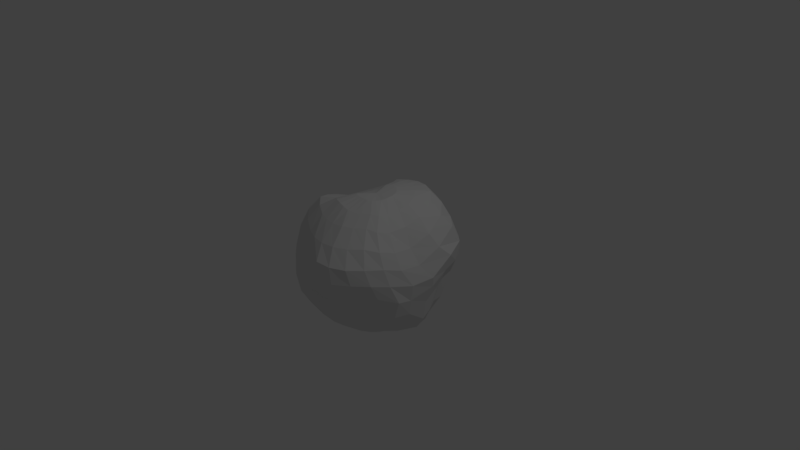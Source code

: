 # Source: Dark_Projectile.blend  (saved by Blender 2.77.0; exported with 4.5.12 LTS)
import bpy
from mathutils import Matrix  # noqa: F401  (used for matrix-valued properties, if any)

bpy.ops.wm.read_factory_settings(use_empty=True)
scene = bpy.context.scene
scene.name = 'Scene'

# ---- collections
col_collection_1 = bpy.data.collections.new('Collection 1'); scene.collection.children.link(col_collection_1)

# ---- world
world_world = bpy.data.worlds.new('World'); scene.world = world_world
world_world.color = (0.05088, 0.05088, 0.05088)
world_world.use_sun_shadow = False
world_world.sun_shadow_jitter_overblur = 0.0
world_world.cycles.sampling_method = 'MANUAL'

# ---- cameras
cam_camera = bpy.data.cameras.new('Camera')
cam_camera.clip_end = 100.0
cam_camera.lens = 35.0
cam_camera.sensor_width = 32.0
cam_camera.sensor_height = 18.0
cam_camera.ortho_scale = 7.314
cam_camera.dof.focus_distance = 0.0
cam_camera.dof.aperture_fstop = 128.0

# ---- lights
light_lamp = bpy.data.lights.new('Lamp', 'POINT')
light_lamp.transmission_factor = 0.0
light_lamp.cutoff_distance = 30.0
light_lamp.energy = 100.0
light_lamp.shadow_buffer_clip_start = 1.001
light_lamp.shadow_soft_size = 0.1
light_lamp.shadow_maximum_resolution = 0.006
light_lamp.use_absolute_resolution = True

# ---- meshes
me_dark_projectile = bpy.data.meshes.new('Dark Projectile')
me_dark_projectile.from_pydata([(-0.1266, 0.008778, 0.831), (-0.3249, 0.02054, 0.7149), (-0.5542, 0.04419, 0.6367), (-0.7417, 0.03815, 0.4792), (-0.9745, -0.04043, 0.33), (-1.065, -0.04572, 0.15), (-0.9844, -0.02084, -0.3081), (-0.8602, -0.009088, -0.4943), (-0.631, 0.04623, -0.6519), (-0.4216, 0.06191, -0.7564), (-0.117, 0.06955, 0.8291), (-0.3057, 0.1349, 0.7222), (-0.5204, 0.2046, 0.6368), (-0.7122, 0.2226, 0.4465), (-0.8659, 0.2326, 0.2806), (-0.9367, 0.2635, 0.1251), (-0.9111, 0.2906, -0.09764), (-0.8458, 0.2917, -0.3228), (-0.7806, 0.2239, -0.5524), (-0.6255, 0.1894, -0.6965), (-0.4171, 0.1632, -0.7857), (-0.1704, 0.1385, -0.823), (-0.09945, 0.1244, 0.8344), (-0.2729, 0.2397, 0.741), (-0.4652, 0.3529, 0.6516), (-0.6349, 0.4157, 0.4756), (-0.7182, 0.5088, 0.3081), (-0.7168, 0.595, 0.1251), (-0.6755, 0.6359, -0.09462), (-0.6659, 0.5666, -0.3732), (-0.662, 0.4289, -0.632), (-0.5802, 0.3267, -0.735), (-0.3727, 0.2653, -0.814), (-0.144, 0.1931, -0.8388), (-0.07452, 0.1699, 0.8458), (-0.2263, 0.3277, 0.7676), (-0.3907, 0.4773, 0.6785), (-0.5336, 0.5795, 0.5192), (-0.6237, 0.6837, 0.3661), (-0.5845, 0.7923, 0.1384), (-0.5243, 0.7972, -0.0945), (-0.5266, 0.74, -0.3383), (-0.5834, 0.5806, -0.6409), (-0.5453, 0.4604, -0.7823), (-0.3267, 0.3666, -0.8448), (-0.1075, 0.2372, -0.8593), (-0.04319, 0.2064, 0.8641), (-0.1637, 0.3924, 0.7941), (-0.3052, 0.5714, 0.7188), (-0.4245, 0.6942, 0.5696), (-0.5001, 0.7881, 0.3575), (-0.4561, 0.8557, 0.1307), (-0.4022, 0.9043, -0.1036), (-0.4357, 0.8243, -0.3445), (-0.4871, 0.6707, -0.626), (-0.4132, 0.5639, -0.8153), (-0.2567, 0.4513, -0.8651), (-0.063, 0.2681, -0.8833), (-0.00798, 0.2419, 0.8942), (-0.1045, 0.4509, 0.8392), (-0.2342, 0.6411, 0.7799), (-0.2935, 0.7972, 0.6005), (-0.3166, 0.9018, 0.3692), (-0.2385, 0.9848, 0.1305), (-0.229, 1.015, -0.1116), (-0.2633, 0.9312, -0.3508), (-0.2617, 0.7941, -0.5866), (-0.224, 0.6527, -0.807), (-0.1405, 0.5022, -0.8845), (-0.01045, 0.2796, -0.9166), (0.04751, 0.2599, 0.9024), (-0.01761, 0.4981, 0.8628), (-0.09061, 0.7133, 0.7953), (-0.1191, 0.8497, 0.6089), (-0.1144, 0.9583, 0.3844), (-0.02525, 1.082, 0.1411), (0.02463, 1.101, -0.1117), (-0.01162, 1.023, -0.3571), (-0.02029, 0.8215, -0.638), (-0.02054, 0.6733, -0.8465), (-0.005896, 0.4819, -0.9644), (0.04751, 0.2682, -0.961), (0.1076, 0.2637, 0.9067), (0.09594, 0.5123, 0.8672), (0.05322, 0.748, 0.8079), (0.06179, 0.8923, 0.6302), (0.09423, 0.9546, 0.3986), (0.178, 1.07, 0.1394), (0.2461, 1.064, -0.1151), (0.2121, 0.9787, -0.3798), (0.1986, 0.8035, -0.6693), (0.1582, 0.6565, -0.875), (0.1491, 0.447, -0.9933), (0.1013, 0.2422, -1.0), (0.1651, 0.2504, 0.9094), (0.2084, 0.4889, 0.8702), (0.2318, 0.7068, 0.8269), (0.2871, 0.841, 0.6566), (0.3415, 0.8943, 0.4198), (0.4086, 0.9477, 0.1513), (0.4422, 0.9691, -0.09205), (0.4213, 0.8802, -0.3587), (0.404, 0.7298, -0.6826), (0.3678, 0.5729, -0.8834), (0.2832, 0.3919, -1.0), (0.148, 0.2037, -1.031), (0.2165, 0.2208, 0.91), (0.3441, 0.4121, 0.8789), (0.427, 0.5974, 0.8377), (0.5265, 0.7014, 0.6863), (0.612, 0.7763, 0.4897), (0.6813, 0.8548, 0.2134), (0.6678, 0.8955, -0.05956), (0.6172, 0.7821, -0.3062), (0.5951, 0.6303, -0.6381), (0.5108, 0.4676, -0.8761), (0.3746, 0.3223, -0.9971), (0.1956, 0.1681, -1.03), (0.2586, 0.1769, 0.9087), (0.4559, 0.2966, 0.8623), (0.6183, 0.3917, 0.7831), (0.7514, 0.4492, 0.6539), (0.8356, 0.5771, 0.5018), (0.8662, 0.6817, 0.2666), (0.8139, 0.6673, -0.02554), (0.7298, 0.5251, -0.2509), (0.6832, 0.4116, -0.5791), (0.6015, 0.3417, -0.853), (0.4386, 0.2343, -0.9813), (0.2291, 0.123, -1.022), (0.2886, 0.122, 0.906), (0.502, 0.145, 0.8246), (0.6841, 0.1558, 0.7122), (0.8299, 0.1758, 0.5325), (0.9234, 0.2533, 0.3625), (0.9749, 0.4106, 0.2073), (0.9071, 0.3866, -0.02899), (0.8282, 0.3093, -0.2732), (0.771, 0.2488, -0.6008), (0.6596, 0.2029, -0.8237), (0.4719, 0.1337, -0.9546), (0.2466, 0.07137, -1.009), (0.3038, 0.05695, 0.9017), (0.4958, -0.01091, 0.7866), (0.667, -0.06793, 0.6517), (0.8003, -0.1082, 0.4292), (0.911, -0.0658, 0.2236), (0.9892, 0.09043, 0.02004), (0.952, 0.1175, -0.1315), (0.8744, 0.0875, -0.3583), (0.8076, 0.09493, -0.6524), (0.6926, 0.0908, -0.8271), (0.487, 0.03342, -0.9308), (0.2502, 0.01782, -0.9932), (0.3008, -0.01968, 0.897), (0.4769, -0.1699, 0.7786), (0.6294, -0.2858, 0.6364), (0.7804, -0.3424, 0.4402), (0.886, -0.3447, 0.2465), (0.9587, -0.2235, 0.01711), (0.9156, -0.2205, -0.2075), (0.8566, -0.1848, -0.4406), (0.7789, -0.1017, -0.6358), (0.6678, -0.05305, -0.8034), (0.4695, -0.06633, -0.9002), (0.2411, -0.03355, -0.9774), (0.2806, -0.09865, 0.8874), (0.4389, -0.2819, 0.7931), (0.565, -0.429, 0.6661), (0.7108, -0.5248, 0.488), (0.8066, -0.5503, 0.3027), (0.8692, -0.5118, 0.08284), (0.8968, -0.3999, -0.1787), (0.8152, -0.3978, -0.4237), (0.735, -0.3019, -0.6349), (0.6318, -0.1874, -0.7883), (0.4321, -0.1711, -0.8855), (0.2225, -0.0881, -0.9709), (0.249, -0.1557, 0.886), (0.3575, -0.3396, 0.8058), (0.447, -0.4942, 0.7), (0.5825, -0.6574, 0.5271), (0.6865, -0.7488, 0.3214), (0.7522, -0.7155, 0.1189), (0.7677, -0.6243, -0.08647), (0.7586, -0.4858, -0.3421), (0.6801, -0.3988, -0.5769), (0.5474, -0.3491, -0.7562), (0.376, -0.2732, -0.8855), (0.1936, -0.1407, -0.9709), (0.2098, -0.1918, 0.8875), (0.2638, -0.3988, 0.7967), (0.3172, -0.5837, 0.6895), (0.4217, -0.7798, 0.516), (0.5299, -0.9087, 0.3232), (0.5831, -0.8811, 0.1245), (0.5512, -0.7873, -0.05739), (0.5206, -0.6676, -0.2644), (0.5017, -0.5347, -0.4913), (0.4366, -0.4592, -0.7209), (0.2962, -0.3581, -0.8855), (0.1525, -0.1844, -0.9709), (0.1632, -0.2132, 0.8883), (0.1661, -0.439, 0.7963), (0.1788, -0.643, 0.6896), (0.2493, -0.8556, 0.5162), (0.3433, -1.002, 0.3286), (0.38, -1.008, 0.1148), (0.3349, -0.9086, -0.05906), (0.3079, -0.7758, -0.2589), (0.3059, -0.635, -0.4829), (0.2949, -0.5533, -0.7236), (0.1979, -0.4205, -0.8855), (0.106, -0.2107, -0.9587), (0.1127, -0.2184, 0.8881), (0.07015, -0.4561, 0.8041), (0.01269, -0.6508, 0.6714), (0.04998, -0.864, 0.5007), (0.1384, -1.023, 0.3371), (0.1553, -1.063, 0.106), (0.1368, -0.98, -0.08785), (0.1149, -0.84, -0.2818), (0.1204, -0.7404, -0.513), (0.1279, -0.6379, -0.7413), (0.08708, -0.4565, -0.8855), (0.05723, -0.2174, -0.9343), (0.05401, -0.2202, 0.8879), (-0.01743, -0.4483, 0.8198), (-0.1375, -0.6273, 0.6672), (-0.1435, -0.8191, 0.486), (-0.1139, -0.9449, 0.3057), (-0.06794, -1.007, 0.1179), (-0.06233, -0.9908, -0.1205), (-0.05871, -0.9332, -0.3546), (-0.05168, -0.8214, -0.5681), (-0.04164, -0.6618, -0.7485), (-0.02918, -0.4638, -0.8855), (0.006045, -0.2088, -0.9086), (-0.005874, -0.2118, 0.888), (-0.1063, -0.4311, 0.8347), (-0.2679, -0.5866, 0.6831), (-0.341, -0.7294, 0.4802), (-0.3534, -0.8496, 0.2892), (-0.3068, -0.9441, 0.1205), (-0.3068, -0.9441, -0.1205), (-0.2923, -0.8884, -0.3611), (-0.2543, -0.7827, -0.5681), (-0.2049, -0.6307, -0.7485), (-0.1275, -0.419, -0.8378), (-0.04434, -0.1853, -0.8833), (0.08144, -0.008529, 0.8888), (-0.06177, -0.191, 0.888), (-0.2156, -0.393, 0.8348), (-0.4185, -0.5048, 0.7251), (-0.5256, -0.6232, 0.5313), (-0.5475, -0.7602, 0.3091), (-0.5319, -0.8382, 0.1205), (-0.5671, -0.8295, -0.1885), (-0.5558, -0.7759, -0.4605), (-0.4793, -0.6854, -0.6422), (-0.3464, -0.5471, -0.722), (-0.2176, -0.3476, -0.7925), (-0.09075, -0.1486, -0.86), (-0.1016, -0.1561, 0.8789), (-0.2894, -0.3244, 0.813), (-0.514, -0.4106, 0.7786), (-0.6462, -0.5024, 0.6025), (-0.6967, -0.6099, 0.3914), (-0.7237, -0.6796, 0.1205), (-0.7774, -0.6663, -0.2244), (-0.7539, -0.6222, -0.4943), (-0.6537, -0.5501, -0.672), (-0.4646, -0.4125, -0.684), (-0.2944, -0.2548, -0.754), (-0.1303, -0.1008, -0.8401), (-0.1186, -0.1075, 0.8567), (-0.3155, -0.219, 0.7657), (-0.5534, -0.2605, 0.7477), (-0.7347, -0.3362, 0.6203), (-0.8401, -0.409, 0.4051), (-0.8866, -0.4877, 0.1275), (-0.9337, -0.4911, -0.1684), (-0.8949, -0.4504, -0.4517), (-0.7493, -0.3692, -0.61), (-0.5394, -0.26, -0.6251), (-0.3529, -0.1464, -0.7246), (-0.1604, -0.04495, -0.825), (-0.1279, -0.05401, 0.8403), (-0.3274, -0.1011, 0.7318), (-0.5715, -0.1014, 0.6956), (-0.7576, -0.1377, 0.5569), (-0.9502, -0.2224, 0.4011), (-1.038, -0.2952, 0.149), (-1.055, -0.3054, -0.08595), (-0.9858, -0.2812, -0.3295), (-0.8129, -0.201, -0.5056), (-0.5918, -0.09286, -0.599), (-0.3945, -0.03618, -0.7205), (-0.1793, 0.01539, -0.8155), (0.03115, 0.04032, -0.9239), (-1.046, -0.02452, -0.07315), (-0.1851, 0.07676, -0.8128)], [], [(1, 0, 10, 11), (8, 7, 18, 19), (2, 1, 11, 12), (9, 8, 19, 20), (3, 2, 12, 13), (301, 9, 20, 21), (4, 3, 13, 14), (299, 301, 21), (5, 4, 14, 15), (300, 5, 15, 16), (6, 300, 16, 17), (0, 250, 10), (7, 6, 17, 18), (13, 12, 24, 25), (21, 20, 32, 33), (14, 13, 25, 26), (299, 21, 33), (15, 14, 26, 27), (16, 15, 27, 28), (17, 16, 28, 29), (10, 250, 22), (18, 17, 29, 30), (11, 10, 22, 23), (19, 18, 30, 31), (12, 11, 23, 24), (20, 19, 31, 32), (28, 27, 39, 40), (29, 28, 40, 41), (22, 250, 34), (30, 29, 41, 42), (23, 22, 34, 35), (31, 30, 42, 43), (24, 23, 35, 36), (32, 31, 43, 44), (25, 24, 36, 37), (33, 32, 44, 45), (26, 25, 37, 38), (299, 33, 45), (27, 26, 38, 39), (42, 41, 53, 54), (35, 34, 46, 47), (43, 42, 54, 55), (36, 35, 47, 48), (44, 43, 55, 56), (37, 36, 48, 49), (45, 44, 56, 57), (38, 37, 49, 50), (299, 45, 57), (39, 38, 50, 51), (40, 39, 51, 52), (41, 40, 52, 53), (34, 250, 46), (57, 56, 68, 69), (50, 49, 61, 62), (299, 57, 69), (51, 50, 62, 63), (52, 51, 63, 64), (53, 52, 64, 65), (46, 250, 58), (54, 53, 65, 66), (47, 46, 58, 59), (55, 54, 66, 67), (48, 47, 59, 60), (56, 55, 67, 68), (49, 48, 60, 61), (64, 63, 75, 76), (65, 64, 76, 77), (58, 250, 70), (66, 65, 77, 78), (59, 58, 70, 71), (67, 66, 78, 79), (60, 59, 71, 72), (68, 67, 79, 80), (61, 60, 72, 73), (69, 68, 80, 81), (62, 61, 73, 74), (299, 69, 81), (63, 62, 74, 75), (71, 70, 82, 83), (79, 78, 90, 91), (72, 71, 83, 84), (80, 79, 91, 92), (73, 72, 84, 85), (81, 80, 92, 93), (74, 73, 85, 86), (299, 81, 93), (75, 74, 86, 87), (76, 75, 87, 88), (77, 76, 88, 89), (70, 250, 82), (78, 77, 89, 90), (93, 92, 104, 105), (86, 85, 97, 98), (299, 93, 105), (87, 86, 98, 99), (88, 87, 99, 100), (89, 88, 100, 101), (82, 250, 94), (90, 89, 101, 102), (83, 82, 94, 95), (91, 90, 102, 103), (84, 83, 95, 96), (92, 91, 103, 104), (85, 84, 96, 97), (101, 100, 112, 113), (94, 250, 106), (102, 101, 113, 114), (95, 94, 106, 107), (103, 102, 114, 115), (96, 95, 107, 108), (104, 103, 115, 116), (97, 96, 108, 109), (105, 104, 116, 117), (98, 97, 109, 110), (299, 105, 117), (99, 98, 110, 111), (100, 99, 111, 112), (115, 114, 126, 127), (108, 107, 119, 120), (116, 115, 127, 128), (109, 108, 120, 121), (117, 116, 128, 129), (110, 109, 121, 122), (299, 117, 129), (111, 110, 122, 123), (112, 111, 123, 124), (113, 112, 124, 125), (106, 250, 118), (114, 113, 125, 126), (107, 106, 118, 119), (122, 121, 133, 134), (299, 129, 141), (123, 122, 134, 135), (124, 123, 135, 136), (125, 124, 136, 137), (118, 250, 130), (126, 125, 137, 138), (119, 118, 130, 131), (127, 126, 138, 139), (120, 119, 131, 132), (128, 127, 139, 140), (121, 120, 132, 133), (129, 128, 140, 141), (137, 136, 148, 149), (130, 250, 142), (138, 137, 149, 150), (131, 130, 142, 143), (139, 138, 150, 151), (132, 131, 143, 144), (140, 139, 151, 152), (133, 132, 144, 145), (141, 140, 152, 153), (134, 133, 145, 146), (299, 141, 153), (135, 134, 146, 147), (136, 135, 147, 148), (144, 143, 155, 156), (152, 151, 163, 164), (145, 144, 156, 157), (153, 152, 164, 165), (146, 145, 157, 158), (299, 153, 165), (147, 146, 158, 159), (148, 147, 159, 160), (149, 148, 160, 161), (142, 250, 154), (150, 149, 161, 162), (143, 142, 154, 155), (151, 150, 162, 163), (299, 165, 177), (159, 158, 170, 171), (160, 159, 171, 172), (161, 160, 172, 173), (154, 250, 166), (162, 161, 173, 174), (155, 154, 166, 167), (163, 162, 174, 175), (156, 155, 167, 168), (164, 163, 175, 176), (157, 156, 168, 169), (165, 164, 176, 177), (158, 157, 169, 170), (173, 172, 184, 185), (166, 250, 178), (174, 173, 185, 186), (167, 166, 178, 179), (175, 174, 186, 187), (168, 167, 179, 180), (176, 175, 187, 188), (169, 168, 180, 181), (177, 176, 188, 189), (170, 169, 181, 182), (299, 177, 189), (171, 170, 182, 183), (172, 171, 183, 184), (188, 187, 199, 200), (181, 180, 192, 193), (189, 188, 200, 201), (182, 181, 193, 194), (299, 189, 201), (183, 182, 194, 195), (184, 183, 195, 196), (185, 184, 196, 197), (178, 250, 190), (186, 185, 197, 198), (179, 178, 190, 191), (187, 186, 198, 199), (180, 179, 191, 192), (195, 194, 206, 207), (196, 195, 207, 208), (197, 196, 208, 209), (190, 250, 202), (198, 197, 209, 210), (191, 190, 202, 203), (199, 198, 210, 211), (192, 191, 203, 204), (200, 199, 211, 212), (193, 192, 204, 205), (201, 200, 212, 213), (194, 193, 205, 206), (299, 201, 213), (202, 250, 214), (210, 209, 221, 222), (203, 202, 214, 215), (211, 210, 222, 223), (204, 203, 215, 216), (212, 211, 223, 224), (205, 204, 216, 217), (213, 212, 224, 225), (206, 205, 217, 218), (299, 213, 225), (207, 206, 218, 219), (208, 207, 219, 220), (209, 208, 220, 221), (224, 223, 235, 236), (217, 216, 228, 229), (225, 224, 236, 237), (218, 217, 229, 230), (299, 225, 237), (219, 218, 230, 231), (220, 219, 231, 232), (221, 220, 232, 233), (214, 250, 226), (222, 221, 233, 234), (215, 214, 226, 227), (223, 222, 234, 235), (216, 215, 227, 228), (232, 231, 243, 244), (233, 232, 244, 245), (226, 250, 238), (234, 233, 245, 246), (227, 226, 238, 239), (235, 234, 246, 247), (228, 227, 239, 240), (236, 235, 247, 248), (229, 228, 240, 241), (237, 236, 248, 249), (230, 229, 241, 242), (299, 237, 249), (231, 230, 242, 243), (246, 245, 258, 259), (239, 238, 251, 252), (247, 246, 259, 260), (240, 239, 252, 253), (248, 247, 260, 261), (241, 240, 253, 254), (249, 248, 261, 262), (242, 241, 254, 255), (299, 249, 262), (243, 242, 255, 256), (244, 243, 256, 257), (245, 244, 257, 258), (238, 250, 251), (254, 253, 265, 266), (262, 261, 273, 274), (255, 254, 266, 267), (299, 262, 274), (256, 255, 267, 268), (257, 256, 268, 269), (258, 257, 269, 270), (251, 250, 263), (259, 258, 270, 271), (252, 251, 263, 264), (260, 259, 271, 272), (253, 252, 264, 265), (261, 260, 272, 273), (269, 268, 280, 281), (270, 269, 281, 282), (263, 250, 275), (271, 270, 282, 283), (264, 263, 275, 276), (272, 271, 283, 284), (265, 264, 276, 277), (273, 272, 284, 285), (266, 265, 277, 278), (274, 273, 285, 286), (267, 266, 278, 279), (299, 274, 286), (268, 267, 279, 280), (276, 275, 287, 288), (284, 283, 295, 296), (277, 276, 288, 289), (285, 284, 296, 297), (278, 277, 289, 290), (286, 285, 297, 298), (279, 278, 290, 291), (299, 286, 298), (280, 279, 291, 292), (281, 280, 292, 293), (282, 281, 293, 294), (275, 250, 287), (283, 282, 294, 295), (298, 297, 9, 301), (291, 290, 3, 4), (299, 298, 301), (292, 291, 4, 5), (293, 292, 5, 300), (294, 293, 300, 6), (287, 250, 0), (295, 294, 6, 7), (288, 287, 0, 1), (296, 295, 7, 8), (289, 288, 1, 2), (297, 296, 8, 9), (290, 289, 2, 3)])
me_dark_projectile.use_remesh_preserve_volume = False
me_dark_projectile.use_remesh_preserve_attributes = False
me_dark_projectile.use_mirror_vertex_groups = False
me_dark_projectile.update()

# ---- objects
ob_dark_projectile = bpy.data.objects.new('Dark Projectile', me_dark_projectile)
ob_lamp = bpy.data.objects.new('Lamp', light_lamp)
ob_camera = bpy.data.objects.new('Camera', cam_camera)

# ---- transforms, parenting, visibility, modifiers, constraints
ob_dark_projectile.location = (0.0, 0.0, 0.0)
ob_dark_projectile.lineart.crease_threshold = 0.0
ob_lamp.location = (4.076, 1.005, 5.904)
ob_lamp.rotation_euler = (0.6503, 0.05522, 1.866)
ob_lamp.lock_rotations_4d = False
ob_lamp.empty_display_type = 'ARROWS'
ob_lamp.color = (0.0, 0.0, 0.0, 0.0)
ob_lamp.lineart.crease_threshold = 0.0
ob_camera.location = (7.481, -6.508, 5.344)
ob_camera.rotation_euler = (1.109, 0.01082, 0.8149)
ob_camera.lock_rotations_4d = False
ob_camera.empty_display_type = 'ARROWS'
ob_camera.color = (0.0, 0.0, 0.0, 0.0)
ob_camera.display_type = 'WIRE'
ob_camera.lineart.crease_threshold = 0.0

# ---- collection membership
col_collection_1.objects.link(ob_dark_projectile)
col_collection_1.objects.link(ob_lamp)
col_collection_1.objects.link(ob_camera)

# ---- scene / render settings (as saved in the file)
scene.camera = ob_camera
scene.frame_start = 1; scene.frame_end = 250; scene.frame_set(1)
scene.render.engine = 'BLENDER_EEVEE_NEXT'
scene.render.resolution_percentage = 50
scene.render.dither_intensity = 0.0
scene.cycles.use_denoising = False
scene.cycles.samples = 128
scene.cycles.sampling_pattern = 'TABULATED_SOBOL'
scene.cycles.light_sampling_threshold = 0.0
scene.cycles.use_adaptive_sampling = False
scene.cycles.use_light_tree = False
scene.cycles.blur_glossy = 0.0
scene.cycles.sample_clamp_indirect = 0.0
scene.view_settings.view_transform = 'Standard'
bpy.context.view_layer.update()
